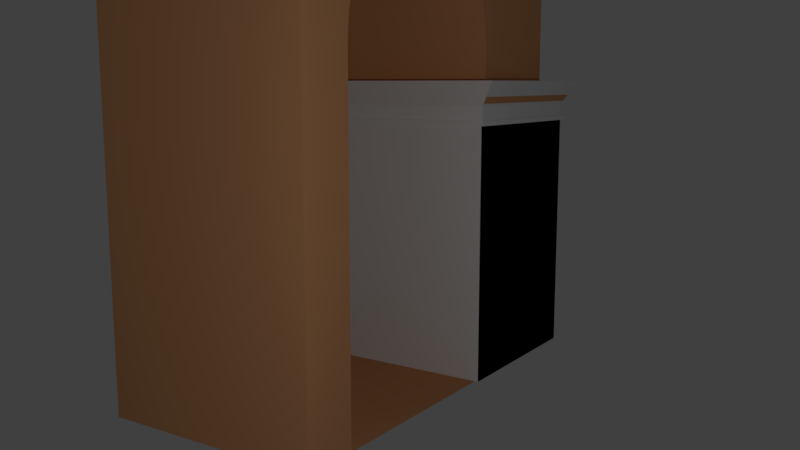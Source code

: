 # Source: arc_semi.blend  (saved by Blender 2.78.0; exported with 4.5.12 LTS)
import bpy
from mathutils import Matrix  # noqa: F401  (used for matrix-valued properties, if any)

bpy.ops.wm.read_factory_settings(use_empty=True)
scene = bpy.context.scene
scene.name = 'Scene'

# ---- collections
col_collection_1 = bpy.data.collections.new('Collection 1'); scene.collection.children.link(col_collection_1)

# ---- materials (node trees are filled in below, after node groups)
mat_material_002 = bpy.data.materials.new('Material.002')
mat_material_002.alpha_threshold = 0.0
mat_material_002.use_transparent_shadow = False
mat_material_002.roughness = 0.5
mat_material_001 = bpy.data.materials.new('Material.001')
mat_material_001.alpha_threshold = 0.0
mat_material_001.use_transparent_shadow = False
mat_material_001.diffuse_color = (0.6584, 0.314, 0.1413, 1.0)
mat_material_001.roughness = 0.5

# ---- material node trees

# ---- world
world_world = bpy.data.worlds.new('World'); scene.world = world_world
world_world.color = (0.05088, 0.05088, 0.05088)
world_world.use_sun_shadow = False
world_world.sun_shadow_jitter_overblur = 0.0
world_world.cycles.sampling_method = 'MANUAL'

# ---- cameras
cam_camera = bpy.data.cameras.new('Camera')
cam_camera.clip_end = 100.0
cam_camera.lens = 35.0
cam_camera.sensor_width = 32.0
cam_camera.sensor_height = 18.0
cam_camera.ortho_scale = 7.314
cam_camera.dof.focus_distance = 0.0
cam_camera.dof.aperture_fstop = 128.0

# ---- lights
light_lamp = bpy.data.lights.new('Lamp', 'POINT')
light_lamp.transmission_factor = 0.0
light_lamp.cutoff_distance = 30.0
light_lamp.energy = 100.0
light_lamp.shadow_buffer_clip_start = 1.001
light_lamp.shadow_soft_size = 0.1
light_lamp.shadow_maximum_resolution = 0.006
light_lamp.use_absolute_resolution = True

# ---- meshes
me_cube_003 = bpy.data.meshes.new('Cube.003')
me_cube_003.from_pydata([(-1.586, -1.0, -0.002381), (-1.586, -1.0, 1.719), (-1.586, 1.0, -0.002381), (-1.586, 1.0, 1.719), (-0.9889, -1.0, -0.002381), (-0.9889, -1.0, 1.719), (-0.9889, 1.0, -0.002381), (-0.9889, 1.0, 1.719), (-1.596, -1.033, 1.719), (-1.596, 1.033, 1.719), (-0.9789, 1.033, 1.719), (-0.9789, -1.033, 1.719), (-1.583, -1.003, 1.751), (-1.583, 1.003, 1.751), (-0.9927, 1.003, 1.751), (-0.9927, -1.003, 1.751), (-1.596, -1.033, 1.751), (-1.596, 1.033, 1.751), (-0.9789, 1.033, 1.751), (-0.9789, -1.033, 1.751), (-1.583, -1.003, 1.84), (-1.583, 1.003, 1.84), (-0.9927, 1.003, 1.84), (-0.9927, -1.003, 1.84), (-0.9684, -1.085, 1.935), (-1.607, -1.085, 1.935), (-1.607, 1.085, 1.935), (-0.9684, 1.085, 1.935), (-0.9819, 1.039, 1.883), (-1.593, 1.039, 1.883), (-1.593, -1.039, 1.883), (-0.9819, -1.039, 1.883), (-0.9481, -1.154, 2.009), (-1.627, -1.154, 2.009), (-1.627, 1.154, 2.009), (-0.9481, 1.154, 2.009)], [], [(0, 1, 3, 2), (2, 3, 7, 6), (6, 7, 5, 4), (4, 5, 1, 0), (2, 6, 4, 0), (7, 3, 9, 10), (11, 10, 18, 19), (5, 7, 10, 11), (3, 1, 8, 9), (1, 5, 11, 8), (15, 14, 22, 23), (9, 8, 16, 17), (8, 11, 19, 16), (10, 9, 17, 18), (12, 13, 17, 16), (13, 14, 18, 17), (14, 15, 19, 18), (15, 12, 16, 19), (30, 31, 24, 25), (13, 12, 20, 21), (12, 15, 23, 20), (14, 13, 21, 22), (23, 22, 28, 31), (21, 20, 30, 29), (20, 23, 31, 30), (22, 21, 29, 28), (26, 25, 33, 34), (28, 29, 26, 27), (31, 28, 27, 24), (29, 30, 25, 26), (33, 32, 35, 34), (25, 24, 32, 33), (27, 26, 34, 35), (24, 27, 35, 32)])
me_cube_003.materials.append(mat_material_002)
me_cube_003.use_remesh_preserve_volume = False
me_cube_003.use_remesh_preserve_attributes = False
me_cube_003.use_mirror_vertex_groups = False
me_cube_003.update()
me_cube_002 = bpy.data.meshes.new('Cube.002')
me_cube_002.from_pydata([(-1.714, -1.031, -1.002), (-1.714, -1.031, 0.1612), (-1.714, 1.031, -1.002), (-1.714, 1.031, 0.1612), (-0.586, -1.031, -1.002), (-0.586, -1.031, 0.1612), (-0.586, 1.031, -1.002), (-0.586, 1.031, 0.1612), (-1.732, -1.065, 0.1612), (-1.732, 1.065, 0.1612), (-0.5672, 1.065, 0.1612), (-0.5672, -1.065, 0.1612), (-1.706, -1.034, 0.1828), (-1.706, 1.034, 0.1828), (-0.5932, 1.034, 0.1828), (-0.5932, -1.034, 0.1828), (-1.732, -1.065, 0.1828), (-1.732, 1.065, 0.1828), (-0.5672, 1.065, 0.1828), (-0.5672, -1.065, 0.1828), (-1.706, -1.034, 0.2431), (-1.706, 1.034, 0.2431), (-0.5932, 1.034, 0.2431), (-0.5932, -1.034, 0.2431), (-0.5474, -1.119, 0.3077), (-1.752, -1.119, 0.3077), (-1.752, 1.119, 0.3077), (-0.5474, 1.119, 0.3077), (-0.5729, 1.072, 0.2723), (-1.727, 1.072, 0.2723), (-1.727, -1.072, 0.2723), (-0.5729, -1.072, 0.2723), (-0.509, -1.19, 0.3573), (-1.791, -1.19, 0.3573), (-1.791, 1.19, 0.3573), (-0.509, 1.19, 0.3573), (-1.406, -1.0, 1.44), (-1.406, 1.0, 1.44), (1.0, -1.0, -1.001), (1.0, -1.0, 1.44), (1.0, 1.0, -1.001), (1.0, 1.0, 1.44), (0.6667, 1.0, -1.001), (0.6667, -1.0, -1.0), (-0.666, -1.0, -1.0), (-0.6667, 1.0, -1.0), (-0.6667, -1.0, -1.001), (0.666, 1.0, -1.001), (0.0, -1.0, 1.041), (0.0, 1.0, 1.041), (0.6667, -1.0, -1.001), (-0.2551, -1.0, 0.9991), (-0.2551, 1.0, 0.9991), (0.6667, -1.0, 0.4904), (0.6667, 1.0, 0.4904), (-0.1301, -1.0, 1.03), (-0.1301, 1.0, 1.03), (0.6666, -1.0, 0.4904), (0.6666, 1.0, 0.4904), (-0.6666, -1.0, 0.4904), (-0.6667, -1.0, 0.4904), (-0.6667, 1.0, 0.4904), (-0.6667, 1.0, 0.4904), (0.4714, 1.0, 0.8799), (0.4714, -1.0, 0.8799), (0.3704, -1.0, 0.9483), (0.3704, 1.0, 0.9483), (-0.4714, -1.0, 0.8799), (-0.4714, 1.0, 0.8799), (0.1301, -1.0, 1.03), (0.1301, 1.0, 1.03), (0.2551, -1.0, 0.9991), (0.2551, 1.0, 0.9991), (-0.3704, -1.0, 0.9483), (-0.3704, 1.0, 0.9483), (-0.5543, -1.0, 0.7966), (-0.5543, 1.0, 0.7966), (-0.6159, -1.0, 0.7015), (-0.6159, 1.0, 0.7015), (0.5543, -1.0, 0.7966), (0.5543, 1.0, 0.7966), (0.6159, -1.0, 0.7015), (0.6159, 1.0, 0.7015), (0.6539, -1.0, 0.5983), (0.6539, 1.0, 0.5983), (-0.6539, -1.0, 0.5983), (-0.6539, 1.0, 0.5983), (-0.586, -1.0, -1.001), (-0.586, 1.0, -1.001), (-0.6667, -1.0, 0.3573), (-1.406, -1.0, 0.3573), (-1.406, 1.0, 0.3573), (-0.6667, 1.0, 0.3573)], [(42, 45), (43, 44), (44, 46)], [(0, 1, 3, 2), (2, 3, 7, 6), (6, 88, 87, 4), (4, 5, 1, 0), (2, 6, 4, 0), (7, 3, 9, 10), (11, 10, 18, 19), (5, 7, 10, 11), (3, 1, 8, 9), (1, 5, 11, 8), (15, 14, 22, 23), (9, 8, 16, 17), (8, 11, 19, 16), (10, 9, 17, 18), (12, 13, 17, 16), (13, 14, 18, 17), (14, 15, 19, 18), (15, 12, 16, 19), (30, 31, 24, 25), (13, 12, 20, 21), (12, 15, 23, 20), (14, 13, 21, 22), (23, 22, 28, 31), (21, 20, 30, 29), (20, 23, 31, 30), (22, 21, 29, 28), (26, 25, 33, 34), (28, 29, 26, 27), (31, 28, 27, 24), (29, 30, 25, 26), (33, 32, 35, 92, 89, 90, 91, 34), (25, 24, 32, 33), (27, 26, 34, 35), (24, 27, 35, 32), (40, 41, 39, 38), (38, 39, 36, 90, 89, 60, 59, 85, 77, 75, 67, 73, 51, 55, 48, 69, 71, 65, 64, 79, 81, 83, 57, 53, 50), (41, 37, 36, 39), (84, 83, 81, 82), (58, 57, 83, 84), (80, 79, 64, 63), (78, 77, 85, 86), (53, 54, 42, 50), (86, 85, 59, 61), (63, 64, 65, 66), (68, 67, 75, 76), (66, 65, 71, 72), (62, 60, 89, 92), (54, 53, 57, 58), (74, 73, 67, 68), (82, 81, 79, 80), (70, 69, 48, 49), (49, 48, 55, 56), (76, 75, 77, 78), (72, 71, 69, 70), (56, 55, 51, 52), (60, 62, 61, 59), (52, 51, 73, 74), (92, 91, 37, 41, 40, 42, 54, 58, 84, 82, 80, 63, 66, 72, 70, 49, 56, 52, 74, 68, 76, 78, 86, 61, 62), (4, 87, 88, 6, 7, 5), (34, 91, 92, 35), (87, 88, 47, 42, 40, 38, 50), (91, 90, 36, 37)])
me_cube_002.materials.append(mat_material_001)
me_cube_002.materials.append(None)
me_cube_002.use_remesh_preserve_volume = False
me_cube_002.use_remesh_preserve_attributes = False
me_cube_002.use_mirror_vertex_groups = False
me_cube_002.update()

# ---- objects
ob_cube = bpy.data.objects.new('Cube', me_cube_003)
ob_arc = bpy.data.objects.new('Arc', me_cube_002)
ob_lamp = bpy.data.objects.new('Lamp', light_lamp)
ob_camera = bpy.data.objects.new('Camera', cam_camera)

# ---- transforms, parenting, visibility, modifiers, constraints
ob_cube.location = (1.92, 0.0, 0.0)
ob_cube.scale = (2.83, 1.031, 1.351)
ob_cube.lineart.crease_threshold = 0.0
ob_arc.location = (0.0, 0.0, 2.0)
ob_arc.scale = (1.5, 1.0, 2.0)
ob_arc.lineart.crease_threshold = 0.0
ob_lamp.location = (4.076, 3.878, 2.379)
ob_lamp.rotation_euler = (0.6503, 0.05522, 1.866)
ob_lamp.lock_rotations_4d = False
ob_lamp.empty_display_type = 'ARROWS'
ob_lamp.color = (0.0, 0.0, 0.0, 0.0)
ob_lamp.lineart.crease_threshold = 0.0
ob_camera.location = (5.889, 4.691, 2.694)
ob_camera.rotation_euler = (7.693, -1.511e-06, 2.159)
ob_camera.lock_rotations_4d = False
ob_camera.empty_display_type = 'ARROWS'
ob_camera.color = (0.0, 0.0, 0.0, 0.0)
ob_camera.display_type = 'WIRE'
ob_camera.lineart.crease_threshold = 0.0

# ---- collection membership
col_collection_1.objects.link(ob_cube)
col_collection_1.objects.link(ob_arc)
col_collection_1.objects.link(ob_lamp)
col_collection_1.objects.link(ob_camera)

# ---- scene / render settings (as saved in the file)
scene.camera = ob_camera
scene.frame_start = 1; scene.frame_end = 250; scene.frame_set(1)
scene.render.engine = 'BLENDER_EEVEE_NEXT'
scene.render.resolution_percentage = 50
scene.render.dither_intensity = 0.0
scene.cycles.use_denoising = False
scene.cycles.samples = 128
scene.cycles.sampling_pattern = 'TABULATED_SOBOL'
scene.cycles.light_sampling_threshold = 0.0
scene.cycles.use_adaptive_sampling = False
scene.cycles.use_light_tree = False
scene.cycles.blur_glossy = 0.0
scene.cycles.sample_clamp_indirect = 0.0
scene.view_settings.view_transform = 'Standard'
bpy.context.view_layer.update()
